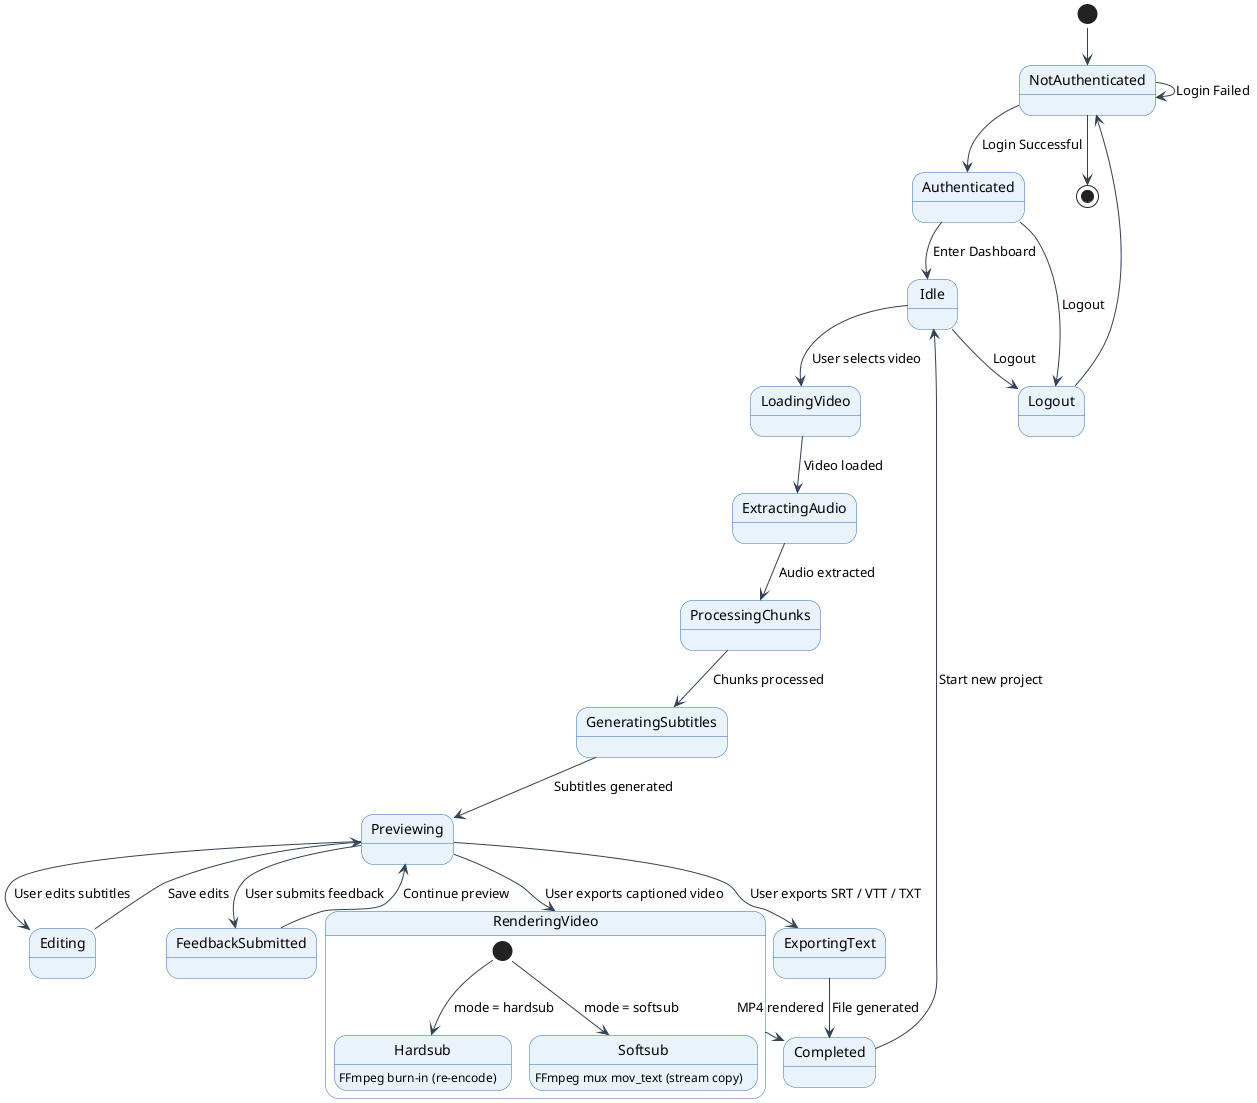

The diagram above was rendered by PlantUML. Its source (embedded in the PNG):
@startuml StateTransition
!pragma layout smetana
' RomaSub.Ai — State Transition Diagram
' Regenerated: the export state now distinguishes text export from video rendering.
skinparam shadowing false
skinparam defaultFontName Helvetica
skinparam state {
  BackgroundColor #EAF2FB
  BorderColor #2C6FB5
}
skinparam ArrowColor #334155

[*] --> NotAuthenticated
NotAuthenticated --> NotAuthenticated : Login Failed
NotAuthenticated --> Authenticated : Login Successful
Authenticated --> Idle : Enter Dashboard
Authenticated --> Logout : Logout
Idle --> Logout : Logout
Logout --> NotAuthenticated
NotAuthenticated --> [*]

Idle --> LoadingVideo : User selects video
LoadingVideo --> ExtractingAudio : Video loaded
ExtractingAudio --> ProcessingChunks : Audio extracted
ProcessingChunks --> GeneratingSubtitles : Chunks processed
GeneratingSubtitles --> Previewing : Subtitles generated

Previewing --> Editing : User edits subtitles
Editing --> Previewing : Save edits
Previewing --> FeedbackSubmitted : User submits feedback
FeedbackSubmitted --> Previewing : Continue preview

Previewing --> ExportingText : User exports SRT / VTT / TXT
Previewing --> RenderingVideo : User exports captioned video

state RenderingVideo {
  [*] --> Hardsub : mode = hardsub
  [*] --> Softsub : mode = softsub
  Hardsub : FFmpeg burn-in (re-encode)
  Softsub : FFmpeg mux mov_text (stream copy)
}

ExportingText --> Completed : File generated
RenderingVideo --> Completed : MP4 rendered
Completed --> Idle : Start new project
@enduml